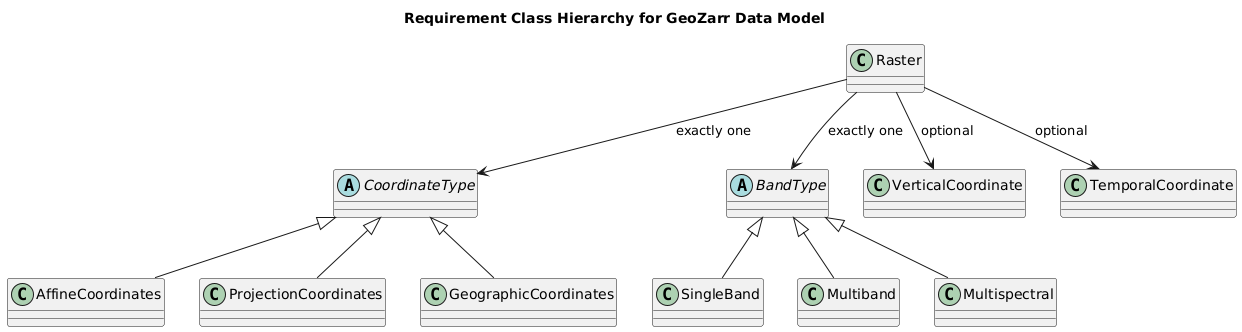

The diagram above was rendered by PlantUML. Its source (embedded in the PNG):
@startuml
title Requirement Class Hierarchy for GeoZarr Data Model

class Raster {
}

' Mutually exclusive: Coordinate Types
abstract class CoordinateType
class AffineCoordinates
class ProjectionCoordinates
class GeographicCoordinates

CoordinateType <|-- AffineCoordinates
CoordinateType <|-- ProjectionCoordinates
CoordinateType <|-- GeographicCoordinates
Raster --> CoordinateType : exactly one

' Mutually exclusive: Band Types
abstract class BandType
class SingleBand
class Multiband
class Multispectral

BandType <|-- SingleBand
BandType <|-- Multiband
BandType <|-- Multispectral
Raster --> BandType : exactly one

' Complementary (can combine freely)
class VerticalCoordinate
class TemporalCoordinate

Raster --> VerticalCoordinate : optional
Raster --> TemporalCoordinate : optional
@enduml